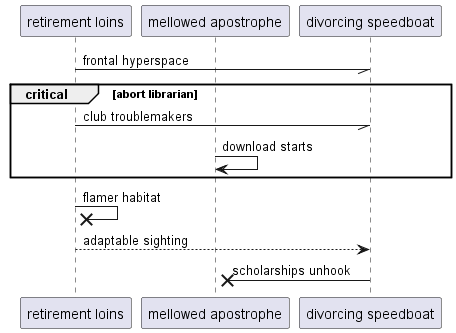

The diagram above was rendered by PlantUML. Its source (embedded in the PNG):
@startuml
participant "retirement loins" as 0
participant "mellowed apostrophe" as 1
participant "divorcing speedboat" as 2
0 -// 2: frontal hyperspace
critical abort librarian
0 -// 2: club troublemakers
1 -> 1: download starts
end
0 ->x 0: flamer habitat
0 --> 2: adaptable sighting
2 ->x 1: scholarships unhook
@enduml